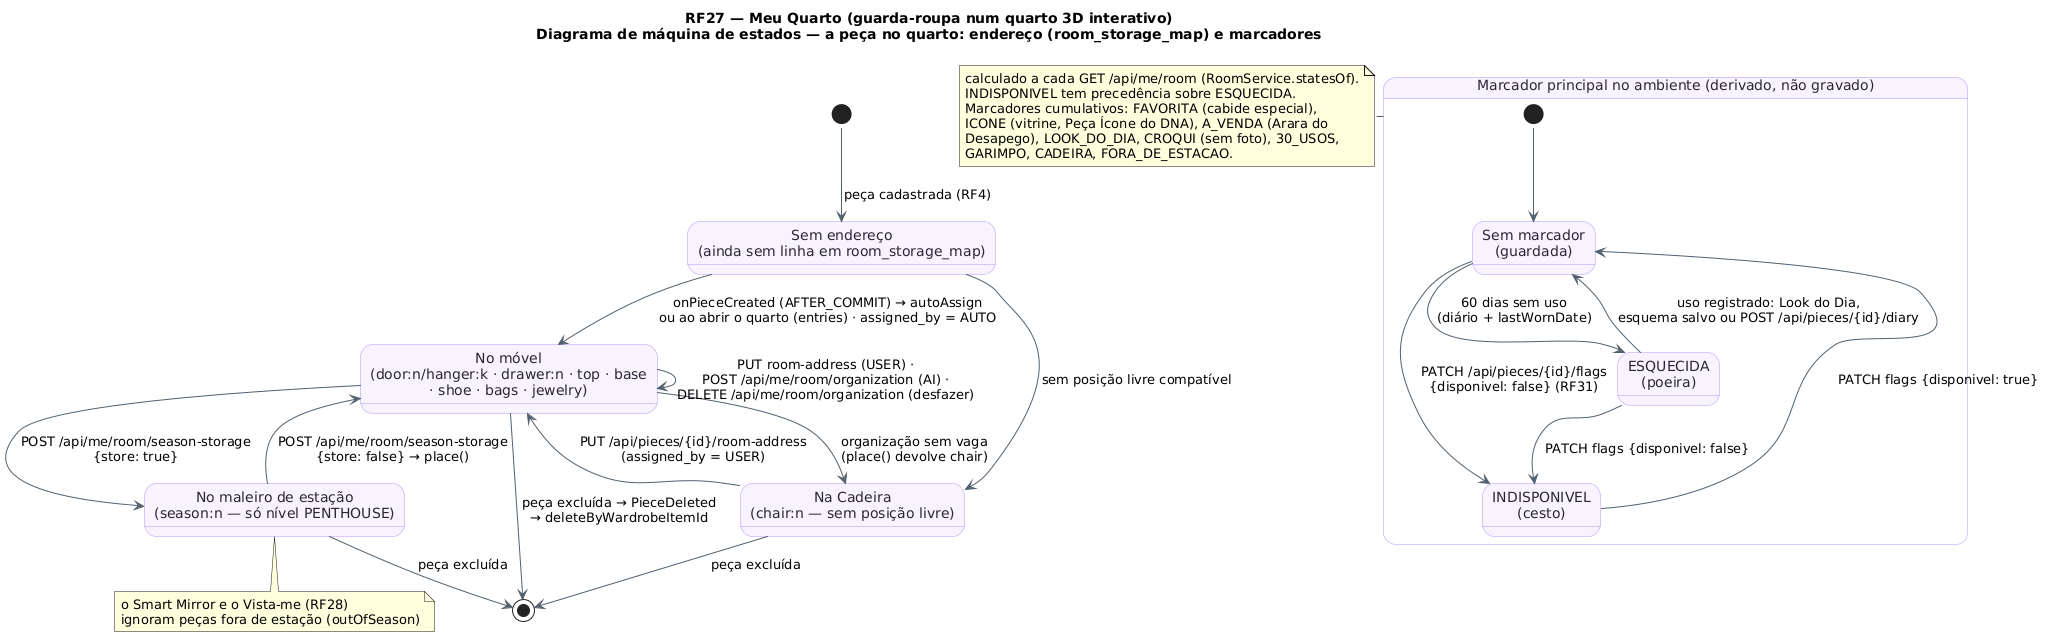

The diagram above was rendered by PlantUML. Its source (embedded in the PNG):
@startuml RF27_MaquinaDeEstados_PecaNoQuarto
!pragma layout smetana
title RF27 — Meu Quarto (guarda-roupa num quarto 3D interativo)\nDiagrama de máquina de estados — a peça no quarto: endereço (room_storage_map) e marcadores
!pragma layout smetana
skinparam backgroundColor #FFFFFF
skinparam state {
  BackgroundColor #F8F4FF
  BorderColor #B695F5
  FontColor #2D2438
  ArrowColor #52606D
}
[*] --> SemEndereco : peça cadastrada (RF4)
state "Sem endereço\n(ainda sem linha em room_storage_map)" as SemEndereco
state "No móvel\n(door:n/hanger:k · drawer:n · top · base\n· shoe · bags · jewelry)" as NoMovel
state "Na Cadeira\n(chair:n — sem posição livre)" as Cadeira
state "No maleiro de estação\n(season:n — só nível PENTHOUSE)" as Estacao
SemEndereco --> NoMovel : onPieceCreated (AFTER_COMMIT) → autoAssign\nou ao abrir o quarto (entries) · assigned_by = AUTO
SemEndereco --> Cadeira : sem posição livre compatível
NoMovel --> Cadeira : organização sem vaga\n(place() devolve chair)
Cadeira --> NoMovel : PUT /api/pieces/{id}/room-address\n(assigned_by = USER)
NoMovel --> NoMovel : PUT room-address (USER) ·\nPOST /api/me/room/organization (AI) ·\nDELETE /api/me/room/organization (desfazer)
NoMovel --> Estacao : POST /api/me/room/season-storage\n{store: true}
Estacao --> NoMovel : POST /api/me/room/season-storage\n{store: false} → place()
NoMovel --> [*] : peça excluída → PieceDeleted\n→ deleteByWardrobeItemId
Cadeira --> [*] : peça excluída
Estacao --> [*] : peça excluída

state "Marcador principal no ambiente (derivado, não gravado)" as Marcador {
  state "Sem marcador\n(guardada)" as Normal
  state "ESQUECIDA\n(poeira)" as Esquecida
  state "INDISPONIVEL\n(cesto)" as Cesto
  [*] --> Normal
  Normal --> Esquecida : 60 dias sem uso\n(diário + lastWornDate)
  Esquecida --> Normal : uso registrado: Look do Dia,\nesquema salvo ou POST /api/pieces/{id}/diary
  Normal --> Cesto : PATCH /api/pieces/{id}/flags\n{disponivel: false} (RF31)
  Esquecida --> Cesto : PATCH flags {disponivel: false}
  Cesto --> Normal : PATCH flags {disponivel: true}
}
note right of Marcador
  calculado a cada GET /api/me/room (RoomService.statesOf).
  INDISPONIVEL tem precedência sobre ESQUECIDA.
  Marcadores cumulativos: FAVORITA (cabide especial),
  ICONE (vitrine, Peça Ícone do DNA), A_VENDA (Arara do
  Desapego), LOOK_DO_DIA, CROQUI (sem foto), 30_USOS,
  GARIMPO, CADEIRA, FORA_DE_ESTACAO.
end note
note bottom of Estacao
  o Smart Mirror e o Vista-me (RF28)
  ignoram peças fora de estação (outOfSeason)
end note
@enduml